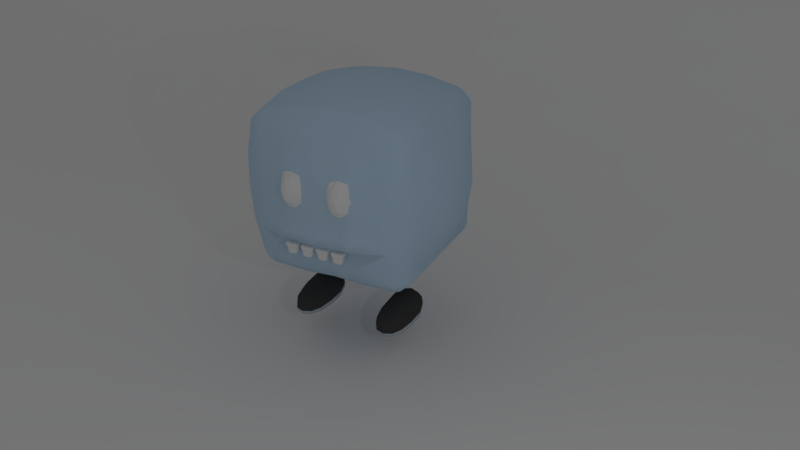 # Source: Cube_with_eyes.blend  (saved by Blender 2.78.0; exported with 4.5.12 LTS)
import bpy
from mathutils import Matrix  # noqa: F401  (used for matrix-valued properties, if any)

bpy.ops.wm.read_factory_settings(use_empty=True)
scene = bpy.context.scene
scene.name = 'Scene'

# ---- collections
col_collection_1 = bpy.data.collections.new('Collection 1'); scene.collection.children.link(col_collection_1)
col_collection_2 = bpy.data.collections.new('Collection 2'); scene.collection.children.link(col_collection_2)
col_collection_3 = bpy.data.collections.new('Collection 3'); scene.collection.children.link(col_collection_3)
col_collection_11 = bpy.data.collections.new('Collection 11'); scene.collection.children.link(col_collection_11)

# ---- materials (node trees are filled in below, after node groups)
mat_body = bpy.data.materials.new('Body')
mat_body.alpha_threshold = 0.0
mat_body.use_transparent_shadow = False
mat_body.diffuse_color = (0.4728, 0.6428, 0.8, 1.0)
mat_body.roughness = 0.5
mat_body.line_color = (0.0, 0.0, 0.0, 1.0)
mat_eyes = bpy.data.materials.new('Eyes')
mat_eyes.alpha_threshold = 0.0
mat_eyes.use_transparent_shadow = False
mat_eyes.roughness = 0.5
mat_shoe = bpy.data.materials.new('Shoe')
mat_shoe.alpha_threshold = 0.0
mat_shoe.use_transparent_shadow = False
mat_shoe.diffuse_color = (0.05497, 0.05497, 0.05497, 1.0)
mat_shoe.roughness = 0.5
mat_shoe_sole = bpy.data.materials.new('Shoe sole')
mat_shoe_sole.alpha_threshold = 0.0
mat_shoe_sole.use_transparent_shadow = False
mat_shoe_sole.diffuse_color = (0.4595, 0.5242, 0.5926, 1.0)
mat_shoe_sole.roughness = 0.5

# ---- material node trees

# ---- world
world_world = bpy.data.worlds.new('World'); scene.world = world_world
world_world.color = (0.2079, 0.2079, 0.2079)
world_world.use_sun_shadow = False
world_world.sun_shadow_jitter_overblur = 0.0
world_world.cycles.sampling_method = 'MANUAL'

# ---- cameras
cam_camera = bpy.data.cameras.new('Camera')
cam_camera.clip_end = 100.0
cam_camera.lens = 35.0
cam_camera.sensor_width = 32.0
cam_camera.sensor_height = 18.0
cam_camera.ortho_scale = 7.314
cam_camera.dof.focus_distance = 0.0
cam_camera.dof.aperture_fstop = 128.0

# ---- lights
light_lamp = bpy.data.lights.new('Lamp', 'POINT')
light_lamp.transmission_factor = 0.0
light_lamp.cutoff_distance = 30.0
light_lamp.energy = 100.0
light_lamp.shadow_buffer_clip_start = 1.001
light_lamp.shadow_soft_size = 0.1
light_lamp.shadow_maximum_resolution = 0.006
light_lamp.use_absolute_resolution = True

# ---- meshes
me_body = bpy.data.meshes.new('Body')
me_body.from_pydata([(0.2635, 1.239, 0.3632), (-0.04859, 1.221, 0.3655), (-0.05055, 1.196, 0.4696), (0.04859, 1.223, 0.07345), (0.04857, 1.222, 0.2682), (-0.3309, 1.222, 0.01741), (0.1479, 1.212, 0.3663), (-0.04858, 1.222, 0.2681), (-0.4351, 1.197, -0.03154), (0.3401, 1.216, -0.02728), (-0.5224, 1.166, 0.06198), (-0.7938, 1.066, -0.1013), (-0.3739, 1.249, 0.2089), (-0.6322, 1.12, 0.2596), (-0.5695, 1.147, -0.08482), (-0.4092, 1.229, 0.2792), (0.1457, 1.22, -0.02362), (-0.1379, 1.222, 0.2674), (0.438, 1.196, -0.03107), (-0.5454, 1.157, 0.08585), (-0.04857, 1.223, 0.07338), (0.443, 1.188, -0.1264), (0.1457, 1.221, 0.07165), (0.4043, 1.238, 0.2284), (-0.3709, 1.237, 0.09197), (0.3694, 1.208, -0.09964), (-0.1457, 1.219, -0.07042), (0.1943, 1.218, -0.07111), (0.2244, 1.229, 0.05283), (0.331, 1.222, 0.01769), (0.04858, 1.222, 0.1708), (0.2429, 1.218, -0.0254), (-0.07285, 1.221, -0.02238), (0.1457, 1.219, -0.07022), (0.09716, 1.22, -0.06933), (-0.34, 1.216, -0.02774), (1.107e-05, 1.224, -0.1608), (-0.1457, 1.22, -0.02382), (0.09716, 1.221, 0.1212), (0.3936, 1.209, -0.07679), (-0.6524, 1.124, 0.00676), (-0.345, 1.208, -0.123), (-0.1457, 1.221, 0.07145), (-0.09714, 1.222, 0.02374), (-0.2429, 1.218, -0.02574), (-0.04857, 1.222, 0.1707), (-0.2246, 1.229, 0.05255), (-7.187e-06, 1.222, 0.3177), (0.5068, 1.173, 0.03845), (-0.1964, 1.23, 0.08308), (0.2575, 1.226, 0.02705), (0.5312, 1.162, 0.06225), (-0.2262, 1.246, 0.2213), (-0.1403, 1.222, 0.1679), (0.4081, 1.234, 0.1714), (0.3987, 1.204, -0.1721), (-0.2965, 1.208, -0.1686), (-0.1943, 1.218, -0.07138), (0.1403, 1.222, 0.1681), (-0.4081, 1.234, 0.1711), (0.3712, 1.237, 0.09248), (-0.1479, 1.212, 0.3662), (-0.7822, 1.07, 0.05335), (0.4092, 1.229, 0.2793), (-0.4042, 1.239, 0.2282), (-0.2527, 1.136, 0.5786), (-0.2634, 1.239, 0.3631), (-0.09714, 1.221, 0.1211), (-0.2595, 1.259, 0.1457), (0.2575, 1.258, 0.1491), (0.3741, 1.249, 0.2091), (0.539, 1.146, 0.2604), (0.2414, 1.248, 0.2801), (0.3367, 1.263, 0.2512), (0.4632, 1.182, 0.2613), (0.4403, 1.196, 0.06425), (0.1962, 1.23, 0.08339), (0.5617, 1.138, 0.3626), (0.4632, 1.117, 0.5824), (0.4613, 1.172, 0.3667), (-0.2238, 1.237, 0.3244), (-0.3141, 1.227, 0.399), (0.3554, 1.168, 0.4731), (0.3829, 1.213, 0.3993), (0.7989, 1.05, 0.468), (0.3555, 1.134, 0.5814), (0.4614, 1.151, 0.4704), (0.2298, 1.225, 0.4033), (-0.07286, 1.222, 0.1946), (-0.1516, 1.187, 0.4696), (-0.421, 1.22, 0.09315), (-0.212, 1.25, 0.177), (0.3446, 1.23, 0.03354), (0.2507, 1.178, 0.4754), (0.2121, 1.249, 0.1774), (0.3963, 1.231, 0.3154), (0.3482, 1.266, 0.1556), (0.1713, 1.224, 0.3338), (0.4388, 1.208, 0.3137), (0.8473, 1.042, 0.001547), (0.3094, 1.202, 0.4544), (0.4903, 1.167, 0.2128), (1.025, 0.9407, 4.181e-05), (-0.1011, 1.213, 0.415), (0.5739, 1.117, 0.4696), (0.305, 1.118, 0.636), (0.4061, 1.15, 0.5268), (0.4096, 1.083, 0.7507), (0.2021, 1.161, 0.5241), (0.9753, 0.9743, 0.3087), (0.9115, 1.017, 0.3087), (0.8495, 1.037, 0.5144), (0.4824, 1.183, 0.01465), (0.2893, 1.222, 0.008904), (0.09714, 1.221, 0.316), (0.4561, 1.19, 0.1617), (0.4944, 1.159, 0.3119), (0.2915, 1.216, -0.0729), (0.4863, 1.175, 0.1137), (0.04857, 1.221, 0.3655), (0.2924, 1.265, 0.2289), (0.9101, 0.9949, 0.6172), (0.8828, 1.004, 0.6172), (0.6066, 1.125, 0.3111), (0.2057, 1.052, 0.8572), (0.9877, 0.9385, 0.6174), (0.8447, 1.025, 0.6173), (0.7867, 1.071, 0.3609), (0.9014, 1.022, -0.2057), (0.7418, 1.084, 0.4124), (0.8316, 1.058, 0.3095), (0.8927, 1.026, 0.2058), (0.9307, 1.005, 0.2058), (1.015, 0.935, -0.2057), (0.8876, 1.017, 0.5144), (0.1943, 1.206, 0.4218), (0.6311, 1.083, 0.5252), (1.02, 0.9399, 0.2059), (0.8735, 1.038, 0.3087), (0.3188, 1.258, 0.3119), (0.5204, 1.083, 0.638), (0.3068, 1.084, 0.748), (0.5186, 1.117, 0.526), (0.2507, 1.255, 0.09667), (0.6293, 1.117, 0.4132), (0.5861, 1.134, -0.1799), (0.09717, 1.222, 0.02388), (0.4874, 1.175, -0.08067), (0.1943, 1.216, -0.1643), (0.5222, 1.049, 0.7499), (0.5168, 1.151, 0.414), (0.4402, 1.218, 0.1995), (0.5839, 1.134, 0.2089), (0.1011, 1.171, 0.5242), (1.02, 0.9436, 0.4116), (0.4079, 1.116, 0.6388), (0.7436, 1.05, 0.5244), (-0.5588, 1.148, 0.1474), (0.2262, 1.246, 0.2216), (0.2237, 1.237, 0.3246), (0.5351, 1.154, 0.1613), (-0.7582, 1.086, 0.1052), (-0.6104, 1.135, 0.05824), (0.4212, 1.22, 0.09355), (0.05052, 1.196, 0.4696), (0.1379, 1.222, 0.2676), (0.3141, 1.227, 0.3991), (-0.4598, 1.174, 0.3671), (-0.4623, 1.184, 0.2605), (-0.2415, 1.248, 0.2799), (-0.2298, 1.225, 0.4032), (-0.2576, 1.226, 0.02683), (-0.3446, 1.23, 0.03327), (-0.4995, 1.176, 0.03811), (0.6329, 1.049, 0.6371), (-0.5303, 1.15, 0.2604), (-0.3555, 1.134, 0.5814), (-0.3554, 1.168, 0.4731), (0.2527, 1.136, 0.5786), (-0.5482, 1.143, 0.3626), (-0.2507, 1.178, 0.4754), (-0.8062, 1.055, 0.001537), (-0.6549, 1.12, -0.0409), (-0.6983, 1.104, 0.0545), (-0.6563, 1.116, 0.106), (-0.9342, 0.9499, 1.561e-06), (-0.4549, 1.192, 0.1607), (-0.3961, 1.231, 0.3152), (7.373e-06, 1.223, 0.123), (0.09715, 1.221, 0.2186), (-0.3483, 1.266, 0.1551), (-0.5264, 1.158, 0.1612), (-0.4379, 1.198, 0.06342), (-0.3094, 1.202, 0.4544), (-0.1713, 1.224, 0.3337), (-0.4579, 1.118, 0.5824), (-0.3829, 1.213, 0.3992), (0.1516, 1.187, 0.4696), (-0.4388, 1.208, 0.3134), (-0.07483, 1.217, 0.3903), (-0.1029, 1.029, 0.8976), (-0.2923, 1.265, 0.2287), (-0.5684, 1.147, 0.1097), (-0.5062, 1.154, 0.414), (-0.5902, 1.131, 0.3111), (-0.4061, 1.15, 0.5268), (-0.2914, 1.216, -0.0733), (-0.7814, 1.076, -0.2042), (-0.3366, 1.263, 0.2511), (-0.4765, 1.186, 0.01425), (-0.2893, 1.222, 0.008688), (-0.1749, 1.228, 0.1131), (0.87, 1.034, 0.1037), (0.1748, 1.228, 0.1134), (-0.4849, 1.17, 0.2126), (-0.4892, 1.162, 0.3119), (-0.4805, 1.178, 0.1134), (-0.2509, 1.255, 0.09601), (0.2057, 1.009, 0.9288), (-0.2057, 1.027, 0.9004), (0.2057, 1.027, 0.9004), (-0.2057, 1.009, 0.9288), (0.2057, 0.9374, 1.005), (-0.5098, 1.086, 0.638), (-0.8702, 1.02, -0.2057), (-0.2057, 0.9374, 1.006), (-0.61, 1.09, 0.5252), (-0.2057, 1.052, 0.8572), (-0.5581, 1.122, 0.4696), (-0.8473, 1.038, -0.2057), (-0.842, 1.04, 0.2058), (-0.8712, 1.021, 0.2058), (-0.9282, 0.9452, -0.2057), (-0.4561, 1.152, 0.4704), (-0.1943, 1.206, 0.4218), (-0.9345, 0.9498, 0.2059), (-0.4097, 1.083, 0.7507), (-0.305, 1.118, 0.636), (-0.6742, 1.109, 0.2081), (-0.7762, 1.079, 0.2073), (-0.8241, 1.048, 0.1037), (-0.3068, 1.084, 0.748), (-0.3032, 1.152, 0.524), (0.3032, 1.152, 0.524), (-0.1011, 1.171, 0.5242), (-0.6922, 1.101, 0.3103), (-0.3187, 1.258, 0.3117), (-0.4079, 1.117, 0.6388), (-0.3986, 1.204, -0.1727), (-0.3936, 1.209, -0.07734), (-0.6574, 1.116, -0.08857), (-0.5745, 1.139, -0.1801), (-0.09715, 1.221, 0.2185), (-0.09714, 1.22, -0.06946), (-0.4815, 1.178, -0.08108), (-0.1943, 1.216, -0.1646), (-0.2021, 1.161, 0.5241), (-0.09716, 1.221, 0.3158), (-0.508, 1.12, 0.526), (-0.5723, 1.139, 0.2089), (0.1941, 1.22, 0.02188), (0.7191, 1.092, 0.3103), (-1.112e-05, 1.18, 0.5242), (0.1606, 1.235, 0.2251), (9.297e-08, 1.223, 0.2204), (0.1011, 1.213, 0.415), (-0.1941, 1.22, 0.02162), (-0.5644, 1.155, 0.0105), (-0.1606, 1.235, 0.2248), (-0.5116, 1.053, 0.7499), (-0.7119, 1.06, 0.5244), (-0.6172, 1.024, 0.8433), (-0.6117, 1.056, 0.6372), (0.9319, 1.003, -0.2057), (0.8089, 1.067, 0.2073), (0.5761, 1.15, 0.01077), (0.2021, 1.119, 0.6332), (-7.776e-06, 1.138, 0.6334), (2.235e-07, 0.9373, 1.022), (-0.6082, 1.124, 0.4132), (-0.4402, 1.218, 0.1992), (-0.2021, 1.119, 0.6332), (-0.4126, 1.186, 0.4278), (-0.3904, 1.217, 0.01486), (-0.4087, 1.275, -0.3633), (-1.447e-05, 1.222, 0.4151), (1.465e-05, 1.224, 0.02566), (7.494e-06, 1.305, -0.3472), (0.4126, 1.185, 0.4277), (0.3905, 1.217, 0.0153), (0.4087, 1.275, -0.3627), (-0.4135, -1.239, -0.4132), (-0.4141, -1.262, 0.0007113), (-0.4122, -1.227, 0.4127), (-0.0001985, -1.271, -0.4148), (-0.0001447, -1.269, -0.0001599), (-6.253e-05, -1.28, 0.4158), (0.4133, -1.239, -0.4127), (0.4142, -1.262, 0.0007958), (0.4125, -1.227, 0.4128), (1.279, -0.413, -0.4122), (1.33, -0.4132, 0.0002432), (1.327, -0.4124, 0.4121), (1.33, -0.001489, -0.4078), (1.34, -0.002909, 0.001227), (1.33, -0.0008993, 0.4125), (1.271, 0.4097, -0.4108), (1.335, 0.403, 0.0005736), (1.276, 0.4108, 0.4124), (-1.152, 0.4099, -0.4108), (-1.229, 0.4031, 0.0006076), (-1.157, 0.4107, 0.4125), (-1.224, -0.001262, -0.4077), (-1.234, -0.002786, 0.001368), (-1.224, -0.0009244, 0.4126), (-1.159, -0.4126, -0.4118), (-1.224, -0.4131, 0.000467), (-1.156, -0.4126, 0.4123), (-0.8703, 1.026, 0.4115), (-0.872, 1.017, 5.698e-05), (-0.8684, 1.029, -0.4115), (-0.8225, 1.066, -0.4114), (-0.7403, 1.093, 0.003016), (-0.812, 1.064, 0.4116), (-0.9843, 0.8734, -0.4115), (-0.9963, 0.8829, -5.386e-05), (-0.997, 0.8826, 0.4118), (-1.033, 0.8276, 0.4119), (-1.05, 0.7918, 5.812e-05), (-1.014, 0.8227, -0.4115), (-0.9814, -0.9076, 0.4115), (-0.9817, -0.9065, -1.323e-07), (-0.9814, -0.9076, -0.4115), (-1.006, -0.8536, -0.4115), (-1.009, -0.8526, -2.539e-06), (-1.006, -0.8536, 0.4115), (-0.8685, -1.05, -0.4115), (-0.8708, -1.053, -1.294e-06), (-0.8684, -1.05, 0.4115), (-0.8229, -1.078, 0.4115), (-0.8254, -1.087, 5.339e-05), (-0.8231, -1.079, -0.4115), (0.9162, -1.05, 0.4115), (0.9186, -1.053, 4.688e-06), (0.9163, -1.05, -0.4115), (0.8565, -1.079, -0.4115), (0.8579, -1.087, 0.0001255), (0.8563, -1.078, 0.4115), (1.087, -0.9075, -0.4115), (1.099, -0.9065, 1.684e-07), (1.098, -0.9077, 0.4115), (1.145, -0.8537, 0.4115), (1.147, -0.8527, -1.1e-05), (1.127, -0.8536, -0.4115), (1.11, 0.8786, 0.4118), (1.12, 0.8802, 6.271e-06), (1.099, 0.8688, -0.4115), (1.137, 0.8221, -0.4115), (1.196, 0.7917, 2.299e-05), (1.155, 0.8275, 0.4119), (0.9327, 1.011, -0.4115), (0.9311, 1.001, 7.734e-05), (0.9304, 1.009, 0.4115), (0.8543, 1.05, 0.4116), (0.7636, 1.083, 0.003018), (0.8718, 1.05, -0.4114), (-0.3563, -0.4545, -1.318), (3.634e-06, -0.5791, -1.179), (0.4734, -0.4838, -1.314), (-0.3563, -0.04217, -1.317), (0.05524, -0.24, -1.325), (0.4733, -0.07421, -1.315), (-0.3563, 0.3865, -1.256), (0.05522, 0.1886, -1.321), (0.4734, 0.4084, -1.253), (0.3876, -0.4102, 1.22), (-0.0001844, -0.411, 1.251), (-0.3879, -0.4102, 1.22), (0.38, 0.0003564, 1.247), (-0.0004138, 0.0001665, 1.252), (-0.3801, 0.0003908, 1.247), (0.4048, 0.4116, 1.217), (-0.0001553, 0.4118, 1.247), (-0.4052, 0.4117, 1.217), (-0.4115, -1.041, 0.9191), (-5.066e-07, -1.037, 0.9374), (0.4115, -1.041, 0.9191), (0.4115, -1.071, 0.863), (-4.47e-07, -1.068, 0.8761), (-0.4115, -1.071, 0.863), (0.4115, -0.8942, 1.074), (-4.47e-07, -0.8891, 1.106), (-0.4115, -0.8942, 1.074), (-0.4115, -0.8348, 1.108), (-4.021e-07, -0.8356, 1.142), (0.4115, -0.8348, 1.108), (-0.4115, 0.8686, 1.075), (2.384e-07, 0.8684, 1.107), (0.4115, 0.8686, 1.072), (0.4115, 0.8229, 1.106), (2.384e-07, 0.8229, 1.142), (-0.4115, 0.8229, 1.106), (0.4115, 1.011, 0.9195), (2.086e-07, 1.006, 0.9381), (-0.4115, 1.011, 0.9195), (-0.4114, 1.049, 0.8627), (-1.085e-06, 1.054, 0.8516), (0.4114, 1.049, 0.8627), (-0.4115, -0.9076, -0.9876), (-8.941e-08, -0.9069, -0.9812), (0.4115, -0.9075, -0.992), (0.4115, -0.8535, -1.022), (-2.98e-08, -0.853, -1.0), (-0.4115, -0.8536, -1.016), (0.4115, -1.05, -0.8684), (-1.116e-07, -1.05, -0.8685), (-0.4115, -1.05, -0.8684), (-0.4115, -1.078, -0.8229), (-7.961e-06, -1.079, -0.8232), (0.4115, -1.078, -0.8229), (-0.4114, 0.9994, -0.8691), (2.421e-05, 0.9886, -0.8509), (0.4115, 0.9988, -0.8685), (0.4113, 1.087, -0.7026), (-2.53e-05, 1.107, -0.6587), (-0.4113, 1.086, -0.7049), (7.174e-06, 0.8763, -0.9698), (-0.4115, 0.8462, -1.009), (8.376e-07, 0.8017, -1.005), (0.4115, 0.8462, -1.013), (-0.9821, 0.4115, 0.9192), (-0.9808, -1.743e-07, 0.9313), (-0.9812, -0.4115, 0.9155), (-1.005, -0.4115, 0.8592), (-1.005, -5.997e-07, 0.8699), (-1.008, 0.4114, 0.8626), (-0.8707, -0.4114, 1.061), (-0.8661, -1.42e-05, 1.083), (-0.8684, 0.4115, 1.074), (-0.8197, 0.4115, 1.109), (-0.7124, 1.995e-05, 1.171), (-0.7559, -0.4113, 1.123), (1.094, -0.4115, 0.9153), (1.087, -9.143e-07, 0.9313), (1.084, 0.4115, 0.9191), (1.125, 0.4114, 0.8625), (1.137, -2.009e-06, 0.8699), (1.142, -0.4115, 0.8591), (0.9103, 0.4115, 1.074), (0.9059, -3.275e-05, 1.082), (0.9178, -0.4115, 1.061), (0.7706, -0.4113, 1.123), (0.7174, 6.909e-05, 1.171), (0.8464, 0.4115, 1.109), (-0.8684, 0.4115, -0.9898), (-0.8684, 2.384e-07, -0.9898), (-0.8684, -0.4115, -0.9898), (-0.8229, -0.4115, -1.018), (-0.8229, 2.384e-07, -1.018), (-0.8229, 0.4115, -1.018), (-0.9851, -0.4115, -0.869), (-0.9841, 5.711e-07, -0.8693), (-0.9845, 0.4115, -0.8685), (-1.013, 0.4115, -0.8225), (-1.025, 1.786e-06, -0.8076), (-1.014, -0.4115, -0.8236), (0.9331, -0.4115, -0.9998), (0.932, -5.96e-08, -1.0), (0.9332, 0.4115, -0.9998), (0.8728, 0.4115, -1.034), (0.8717, 0.0, -1.034), (0.8727, -0.4115, -1.034), (1.099, 0.4115, -0.8685), (1.113, -8.361e-09, -0.8693), (1.1, -0.4115, -0.869), (1.137, -0.4115, -0.8235), (1.169, -3.231e-05, -0.8076), (1.135, 0.4115, -0.8225), (-0.8229, 1.0, 0.824), (-0.8229, 0.9812, 0.8726), (-0.8713, 0.9565, 0.8722), (-0.8684, 0.9812, 0.8234), (-0.8713, 0.8713, 0.9589), (-0.8229, 0.8684, 0.9883), (-0.8229, 0.8229, 1.013), (-0.8684, 0.8229, 0.9883), (-0.9565, 0.8713, 0.8719), (-0.9812, 0.8229, 0.8721), (-1.0, 0.8229, 0.8237), (-0.9812, 0.8684, 0.8233), (-0.8229, -0.8298, 1.019), (-0.8229, -0.8809, 0.9927), (-0.8713, -0.8826, 0.9619), (-0.8684, -0.8288, 0.9927), (-0.8713, -0.9852, 0.8721), (-0.8229, -1.019, 0.8725), (-0.8229, -1.047, 0.8239), (-0.8684, -1.019, 0.8234), (-0.9565, -0.8861, 0.8715), (-0.9812, -0.8819, 0.823), (-1.0, -0.8309, 0.8232), (-0.9812, -0.8315, 0.8709), (0.8328, -0.8299, 1.019), (0.8873, -0.8308, 0.9927), (0.8873, -0.8857, 0.9619), (0.8307, -0.8809, 0.9927), (1.002, -0.8861, 0.8714), (1.043, -0.8315, 0.8708), (1.08, -0.8309, 0.8232), (1.042, -0.8819, 0.8229), (0.8862, -0.9852, 0.8721), (0.8846, -1.019, 0.8234), (0.8307, -1.047, 0.8239), (0.8291, -1.019, 0.8725), (1.079, 0.8229, 0.8237), (1.044, 0.8229, 0.8721), (1.004, 0.8713, 0.8719), (1.045, 0.8684, 0.8232), (0.8895, 0.8713, 0.9589), (0.8888, 0.8229, 0.9883), (0.834, 0.8229, 1.013), (0.8322, 0.8684, 0.9883), (0.895, 0.9565, 0.8713), (0.836, 0.9812, 0.8684), (0.8352, 1.0, 0.8229), (0.8898, 0.9812, 0.8229), (-1.0, 0.8229, -0.8229), (-0.9812, 0.8229, -0.8684), (-0.9565, 0.8713, -0.8713), (-0.9812, 0.8684, -0.8229), (-0.8713, 0.8713, -0.9565), (-0.8684, 0.8229, -0.9812), (-0.8229, 0.8229, -1.0), (-0.8229, 0.8684, -0.9812), (-0.8713, 0.9565, -0.8713), (-0.8229, 0.9812, -0.8684), (-0.8229, 1.0, -0.8229), (-0.8684, 0.9812, -0.8229), (-0.8229, -0.831, -1.0), (-0.8684, -0.8315, -0.9812), (-0.8713, -0.8862, -0.9565), (-0.8229, -0.882, -0.9812), (-0.9565, -0.8862, -0.8713), (-0.9812, -0.8315, -0.8684), (-1.0, -0.831, -0.8229), (-0.9812, -0.882, -0.8229), (-0.8713, -0.9854, -0.8713), (-0.8684, -1.019, -0.8229), (-0.8229, -1.047, -0.8229), (-0.8229, -1.019, -0.8684), (0.8346, -0.831, -1.004), (0.8352, -0.8819, -0.9813), (0.8939, -0.883, -0.9565), (0.889, -0.8296, -0.9813), (0.8863, -0.9853, -0.8713), (0.8294, -1.019, -0.8684), (0.8307, -1.047, -0.8229), (0.8847, -1.019, -0.8229), (1.002, -0.8861, -0.8713), (1.042, -0.8819, -0.8229), (1.078, -0.831, -0.8229), (1.044, -0.8315, -0.8684), (0.8229, 1.0, -0.8229), (0.8229, 0.9812, -0.8684), (0.8713, 0.9565, -0.8713), (0.8684, 0.9812, -0.8229), (0.8713, 0.8713, -0.9565), (0.8229, 0.8684, -0.9812), (0.8229, 0.8229, -1.0), (0.8684, 0.8229, -0.9812), (0.9592, 0.8713, -0.8713), (0.9898, 0.8229, -0.8684), (1.017, 0.8229, -0.8229), (0.9898, 0.8684, -0.8229), (0.4974, 1.191, -0.2713), (0.4037, 1.246, -0.2674), (0.7289, 1.089, -0.2956), (-0.3015, 1.223, -0.264), (0.09716, 1.245, -0.2557), (-0.3526, 1.239, -0.266), (9.284e-06, 1.271, -0.254), (-0.09714, 1.245, -0.2559), (-0.4037, 1.246, -0.268), (0.3015, 1.223, -0.2635), (-0.6985, 1.1, -0.2958), (-0.4916, 1.196, -0.2717), (-3.856e-06, 1.218, -0.4184), (-0.2872, 1.181, -0.4146), (0.2761, 1.172, -0.4222), (0.4095, 1.133, -0.4287), (0.7856, 1.055, -0.434), (-0.7758, 1.068, -0.4129), (-0.4094, 1.126, -0.4176)], [], [(0, 139, 159), (0, 87, 166), (139, 0, 166), (66, 170, 80), (66, 246, 81), (170, 66, 81), (166, 100, 83), (87, 0, 159), (100, 166, 87), (81, 246, 196), (81, 193, 170), (246, 66, 80), (178, 243, 108), (178, 276, 105), (243, 178, 105), (65, 281, 256), (65, 242, 237), (281, 65, 237), (159, 139, 72), (159, 97, 87), (80, 194, 169), (194, 80, 170), (197, 153, 108), (197, 135, 265), (153, 197, 265), (89, 234, 256), (89, 244, 103), (234, 89, 103), (158, 263, 72), (158, 120, 94), (263, 158, 94), (52, 201, 169), (52, 268, 91), (201, 52, 91), (69, 120, 96), (69, 143, 94), (120, 69, 94), (6, 135, 97), (6, 114, 265), (135, 6, 265), (119, 114, 47), (119, 285, 265), (114, 119, 265), (1, 285, 47), (1, 257, 199), (285, 1, 199), (2, 244, 262), (2, 285, 103), (244, 2, 103), (164, 285, 262), (164, 153, 265), (285, 164, 265), (257, 1, 47), (199, 61, 103), (285, 199, 103), (244, 89, 256), (61, 199, 257), (234, 103, 61), (153, 164, 262), (114, 6, 97), (285, 119, 47), (262, 277, 153), (285, 2, 262), (61, 257, 194), (234, 61, 194), (68, 217, 190), (68, 201, 91), (217, 68, 91), (165, 114, 97), (165, 263, 189), (114, 165, 189), (17, 268, 194), (17, 257, 252), (268, 17, 252), (16, 146, 260), (16, 27, 33), (146, 16, 33), (27, 16, 260), (33, 148, 34), (146, 33, 34), (37, 57, 266), (37, 43, 26), (57, 37, 26), (20, 286, 43), (20, 67, 188), (286, 20, 188), (3, 38, 146), (3, 286, 188), (38, 3, 188), (32, 26, 43), (32, 286, 253), (26, 32, 253), (34, 286, 146), (34, 148, 36), (286, 34, 36), (253, 255, 26), (253, 286, 36), (255, 253, 36), (36, 580, 581, 255), (148, 33, 27), (287, 580, 578), (26, 255, 57), (43, 37, 266), (29, 50, 92), (29, 289, 113), (50, 29, 113), (58, 263, 213), (58, 38, 189), (263, 58, 189), (5, 283, 172), (5, 171, 210), (283, 5, 210), (7, 257, 47), (7, 264, 252), (257, 7, 252), (4, 264, 47), (4, 114, 189), (264, 4, 189), (30, 38, 188), (30, 264, 189), (38, 30, 189), (45, 264, 188), (45, 67, 88), (264, 45, 88), (67, 45, 188), (88, 53, 252), (264, 88, 252), (114, 4, 47), (38, 58, 213), (264, 30, 188), (257, 17, 194), (53, 88, 67), (268, 252, 53), (67, 20, 43), (286, 3, 146), (264, 7, 47), (53, 67, 211), (268, 53, 211), (54, 151, 163), (54, 96, 70), (151, 54, 70), (60, 143, 96), (60, 163, 92), (143, 60, 92), (59, 190, 90), (59, 280, 12), (190, 59, 12), (24, 90, 190), (24, 217, 172), (90, 24, 172), (21, 147, 145), (21, 55, 39), (147, 21, 39), (18, 289, 112), (18, 147, 39), (289, 18, 39), (25, 55, 117), (25, 9, 39), (55, 25, 39), (147, 18, 112), (9, 25, 117), (289, 39, 9), (35, 283, 210), (35, 206, 249), (283, 35, 249), (8, 254, 209), (8, 283, 249), (254, 8, 249), (41, 206, 56), (41, 248, 249), (206, 41, 249), (249, 248, 254), (206, 35, 210), (248, 41, 56), (56, 255, 577, 579), (255, 56, 206), (23, 151, 70), (23, 73, 63), (151, 23, 63), (55, 21, 145), (9, 117, 113), (289, 9, 113), (64, 208, 12), (64, 280, 15), (208, 64, 15), (63, 98, 151), (63, 73, 95), (98, 63, 95), (70, 120, 73), (96, 54, 163), (120, 70, 96), (51, 118, 160), (51, 275, 48), (118, 51, 48), (48, 75, 118), (48, 275, 112), (75, 48, 112), (157, 259, 191), (157, 19, 202), (259, 157, 202), (280, 64, 12), (15, 198, 187), (208, 15, 187), (10, 267, 19), (10, 216, 173), (267, 10, 173), (183, 322, 161), (183, 184, 40), (322, 183, 40), (12, 201, 190), (280, 59, 90), (162, 184, 202), (162, 267, 40), (184, 162, 40), (62, 322, 181), (62, 240, 161), (322, 62, 161), (216, 10, 19), (173, 192, 209), (267, 173, 209), (13, 245, 204), (13, 259, 238), (245, 13, 238), (184, 183, 161), (40, 267, 182), (322, 40, 182), (267, 162, 202), (182, 14, 250), (322, 182, 250), (240, 62, 181), (161, 239, 184), (11, 229, 181), (11, 322, 207), (229, 11, 207), (14, 182, 267), (250, 251, 207), (322, 250, 207), (251, 250, 14), (207, 321, 229), (322, 11, 181), (14, 267, 254), (251, 14, 254), (19, 157, 191), (259, 202, 184), (238, 239, 245), (238, 259, 184), (239, 238, 184), (239, 161, 240), (267, 202, 19), (19, 191, 216), (31, 260, 113), (31, 117, 27), (260, 31, 27), (28, 260, 76), (28, 143, 50), (260, 28, 50), (22, 38, 213), (22, 260, 146), (38, 22, 146), (117, 31, 113), (113, 260, 50), (148, 27, 117), (260, 22, 213), (112, 289, 75), (112, 275, 147), (148, 117, 55), (275, 51, 160), (55, 575, 583, 148), (145, 147, 275), (290, 575, 574), (143, 28, 76), (76, 94, 143), (76, 260, 213), (94, 76, 213), (213, 263, 94), (44, 206, 210), (44, 266, 57), (206, 44, 57), (46, 217, 49), (46, 266, 171), (217, 46, 171), (42, 266, 211), (42, 67, 43), (266, 42, 43), (57, 255, 206), (192, 173, 216), (267, 209, 254), (67, 42, 211), (171, 5, 172), (266, 210, 171), (248, 56, 579, 582), (283, 8, 209), (251, 254, 248), (248, 582, 585, 251), (283, 209, 192), (171, 172, 217), (266, 46, 49), (49, 91, 211), (266, 49, 211), (91, 49, 217), (266, 44, 210), (268, 211, 91), (95, 139, 83), (73, 23, 70), (139, 95, 73), (160, 152, 275), (160, 118, 101), (152, 160, 101), (187, 198, 196), (187, 246, 208), (198, 15, 280), (191, 259, 214), (216, 191, 214), (201, 68, 190), (268, 52, 169), (92, 50, 143), (163, 60, 96), (289, 92, 163), (120, 158, 72), (143, 69, 96), (115, 151, 101), (115, 118, 163), (151, 115, 163), (75, 289, 163), (118, 75, 163), (118, 115, 101), (186, 216, 214), (186, 280, 90), (216, 186, 90), (192, 216, 90), (283, 192, 90), (172, 283, 90), (217, 24, 190), (201, 12, 208), (280, 186, 214), (98, 95, 83), (87, 135, 100), (97, 159, 72), (135, 87, 97), (79, 288, 150), (79, 116, 98), (288, 79, 98), (71, 116, 123), (71, 152, 101), (116, 71, 101), (74, 116, 101), (74, 151, 98), (116, 74, 98), (72, 139, 120), (72, 263, 97), (83, 288, 98), (82, 243, 106), (82, 288, 100), (243, 82, 100), (93, 135, 108), (93, 243, 100), (135, 93, 100), (104, 144, 150), (104, 142, 136), (144, 104, 136), (78, 155, 140), (78, 142, 106), (155, 78, 106), (84, 363, 129), (84, 156, 111), (363, 84, 111), (85, 155, 106), (85, 243, 105), (155, 85, 105), (86, 142, 150), (86, 288, 106), (142, 86, 106), (77, 116, 150), (77, 144, 123), (116, 77, 123), (127, 261, 129), (127, 363, 130), (261, 127, 130), (99, 361, 128), (99, 364, 212), (361, 99, 212), (139, 73, 120), (116, 79, 150), (151, 74, 101), (139, 166, 83), (152, 71, 123), (243, 93, 108), (105, 276, 141), (243, 85, 106), (276, 178, 108), (156, 84, 129), (111, 126, 134), (363, 111, 134), (130, 274, 261), (130, 363, 138), (274, 130, 138), (138, 131, 274), (138, 363, 110), (131, 138, 110), (129, 144, 156), (363, 127, 129), (110, 362, 132), (131, 110, 132), (123, 144, 261), (144, 77, 150), (154, 362, 125), (154, 354, 109), (362, 154, 109), (134, 362, 363), (134, 126, 122), (362, 134, 122), (102, 361, 137), (102, 355, 133), (361, 102, 133), (142, 78, 140), (107, 155, 141), (107, 407, 149), (155, 107, 149), (142, 104, 150), (136, 174, 156), (144, 136, 156), (354, 154, 125), (109, 137, 132), (362, 109, 132), (140, 174, 142), (140, 155, 149), (174, 140, 149), (364, 99, 128), (212, 274, 131), (361, 212, 131), (135, 197, 108), (288, 83, 100), (155, 105, 141), (276, 108, 153), (277, 262, 244), (149, 407, 524), (407, 107, 141), (144, 129, 261), (156, 174, 126), (141, 276, 124), (407, 141, 124), (152, 261, 274), (263, 165, 97), (152, 123, 261), (275, 364, 145), (276, 153, 277), (137, 109, 354), (132, 361, 131), (362, 110, 363), (273, 361, 133), (273, 360, 128), (361, 273, 128), (124, 406, 220), (407, 124, 220), (121, 525, 125), (121, 362, 122), (525, 121, 122), (122, 524, 525), (126, 111, 156), (524, 122, 126), (125, 517, 354), (517, 125, 525), (362, 121, 125), (174, 136, 142), (524, 126, 174), (128, 365, 364), (360, 273, 133), (365, 128, 360), (274, 212, 364), (133, 356, 360), (355, 102, 137), (356, 133, 355), (137, 354, 355), (361, 132, 137), (274, 364, 152), (174, 149, 524), (289, 29, 92), (364, 275, 152), (145, 364, 365, 576), (290, 574, 576, 365), (286, 32, 43), (287, 578, 583, 290), (288, 82, 106), (175, 259, 204), (175, 215, 214), (259, 175, 214), (167, 215, 203), (167, 282, 198), (215, 167, 198), (168, 215, 198), (168, 280, 214), (215, 168, 214), (193, 81, 196), (170, 234, 194), (246, 80, 169), (208, 246, 201), (246, 187, 196), (268, 169, 194), (196, 282, 193), (282, 196, 198), (195, 247, 205), (195, 258, 223), (247, 195, 223), (228, 279, 226), (228, 258, 203), (279, 228, 203), (181, 319, 240), (177, 282, 205), (177, 242, 193), (282, 177, 193), (180, 242, 256), (180, 234, 193), (242, 180, 193), (176, 242, 205), (176, 247, 237), (242, 176, 237), (179, 279, 203), (179, 215, 204), (279, 179, 204), (233, 258, 205), (233, 282, 203), (258, 233, 203), (185, 325, 235), (185, 319, 232), (325, 185, 232), (215, 175, 204), (280, 168, 198), (246, 169, 201), (282, 167, 203), (242, 177, 205), (237, 247, 241), (242, 65, 256), (247, 176, 205), (215, 179, 203), (258, 228, 226), (258, 195, 205), (223, 272, 269), (247, 223, 269), (278, 403, 225), (278, 397, 222), (403, 278, 222), (200, 403, 406), (200, 227, 219), (403, 200, 219), (256, 281, 244), (226, 272, 258), (226, 279, 270), (272, 226, 270), (236, 405, 241), (236, 247, 269), (405, 236, 269), (240, 319, 230), (239, 240, 230), (279, 204, 245), (234, 170, 193), (234, 180, 256), (247, 236, 241), (269, 272, 271), (405, 269, 271), (270, 323, 478), (323, 270, 279), (244, 281, 277), (241, 405, 227), (281, 241, 227), (245, 323, 279), (323, 245, 239), (259, 13, 204), (282, 233, 205), (281, 237, 241), (231, 319, 235), (231, 318, 230), (319, 231, 230), (224, 320, 232), (224, 319, 229), (320, 224, 229), (221, 404, 225), (221, 403, 219), (404, 221, 219), (218, 403, 222), (218, 402, 220), (403, 218, 220), (219, 405, 404), (227, 200, 406), (405, 219, 227), (402, 218, 222), (407, 220, 402), (406, 124, 276), (403, 220, 406), (222, 398, 402), (397, 278, 225), (398, 222, 397), (225, 396, 397), (396, 225, 404), (403, 221, 225), (227, 406, 281), (321, 207, 251, 584), (229, 321, 320), (319, 224, 232), (318, 231, 235), (230, 323, 239), (319, 181, 229), (324, 232, 320), (232, 324, 325), (319, 185, 235), (326, 235, 325), (235, 326, 318), (271, 478, 404), (272, 223, 258), (478, 271, 272), (272, 270, 478), (277, 406, 276), (251, 585, 584), (255, 581, 577), (323, 230, 318), (288, 86, 150), (405, 271, 404), (406, 277, 281), (427, 420, 426), (427, 533, 420), (429, 422, 567), (429, 426, 422), (529, 324, 320), (349, 350, 342), (349, 343, 344), (348, 344, 557), (338, 330, 331), (336, 337, 331), (547, 336, 332), (301, 302, 351), (301, 352, 353), (300, 353, 560), (292, 293, 339), (292, 340, 341), (291, 341, 548), (311, 327, 328), (309, 310, 328), (463, 309, 329), (562, 365, 360), (357, 356, 355), (359, 358, 355), (514, 359, 354), (351, 350, 349), (353, 352, 349), (560, 353, 348), (345, 344, 343), (347, 346, 343), (512, 347, 342), (339, 338, 337), (341, 340, 337), (341, 336, 547), (333, 332, 331), (335, 334, 331), (500, 335, 330), (327, 326, 325), (329, 328, 325), (526, 329, 324), (478, 323, 318), (360, 356, 573), (335, 317, 316), (333, 334, 316), (544, 333, 315), (317, 314, 313), (316, 313, 312), (315, 312, 464), (314, 311, 310), (312, 313, 310), (464, 312, 309), (358, 359, 308), (358, 307, 306), (357, 306, 477), (307, 308, 305), (307, 304, 303), (306, 303, 476), (304, 305, 302), (303, 304, 301), (476, 303, 300), (347, 299, 298), (346, 298, 297), (556, 345, 297), (299, 296, 295), (297, 298, 295), (297, 294, 418), (295, 296, 293), (295, 292, 291), (418, 294, 291), (392, 384, 385), (390, 391, 385), (390, 386, 513), (367, 412, 413), (411, 412, 367), (550, 411, 368), (402, 398, 521), (424, 425, 592, 587), (290, 589, 588), (365, 562, 423, 590), (388, 389, 293), (299, 387, 388), (512, 387, 299), (416, 408, 409), (414, 415, 409), (414, 410, 551), (377, 393, 394), (375, 376, 394), (451, 375, 395), (426, 421, 422), (429, 428, 426), (423, 422, 421), (425, 424, 421), (536, 425, 420), (417, 416, 415), (419, 418, 415), (419, 414, 555), (411, 410, 409), (413, 412, 409), (413, 408, 541), (524, 407, 402), (399, 398, 397), (400, 397, 396), (484, 401, 396), (394, 393, 392), (394, 391, 390), (502, 395, 390), (387, 386, 385), (389, 388, 385), (496, 389, 384), (400, 401, 383), (400, 382, 381), (399, 381, 453), (382, 383, 380), (382, 379, 378), (381, 378, 452), (380, 377, 376), (378, 379, 376), (452, 378, 375), (428, 373, 372), (374, 373, 428), (469, 374, 429), (373, 370, 369), (371, 370, 373), (470, 371, 374), (370, 367, 366), (368, 367, 370), (471, 368, 371), (369, 366, 457), (372, 369, 458), (427, 372, 459), (473, 474, 466), (473, 467, 468), (571, 472, 468), (437, 438, 430), (437, 431, 432), (436, 432, 501), (305, 446, 447), (308, 445, 446), (514, 445, 308), (434, 435, 311), (433, 434, 314), (500, 433, 317), (461, 462, 454), (461, 455, 456), (543, 460, 456), (440, 441, 377), (383, 439, 440), (401, 484, 439), (449, 450, 442), (449, 443, 444), (448, 444, 515), (475, 474, 473), (477, 476, 473), (572, 477, 472), (470, 469, 468), (471, 470, 467), (471, 466, 553), (463, 462, 461), (465, 464, 461), (465, 460, 543), (457, 456, 455), (458, 455, 454), (459, 454, 531), (451, 450, 449), (453, 452, 449), (520, 453, 448), (446, 445, 444), (446, 443, 442), (447, 442, 507), (439, 438, 437), (441, 440, 437), (490, 441, 436), (434, 433, 432), (434, 431, 430), (488, 435, 430), (433, 500, 501), (484, 485, 438), (387, 512, 513), (490, 491, 392), (520, 521, 398), (478, 479, 404), (514, 515, 444), (502, 503, 450), (536, 537, 320), (488, 489, 326), (544, 545, 332), (496, 497, 338), (457, 538, 539), (526, 527, 462), (556, 557, 344), (508, 509, 350), (550, 551, 410), (548, 549, 416), (572, 573, 356), (562, 563, 422), (427, 532, 533), (568, 569, 468), (475, 560, 561), (479, 480, 482), (487, 485, 482), (489, 486, 480), (491, 492, 494), (497, 494, 498), (493, 501, 498), (503, 504, 506), (511, 509, 506), (513, 510, 504), (519, 515, 516), (523, 521, 518), (517, 525, 522), (531, 527, 528), (533, 530, 534), (537, 534, 528), (543, 539, 540), (547, 545, 542), (549, 546, 540), (551, 552, 554), (557, 554, 558), (561, 558, 552), (567, 563, 564), (569, 566, 570), (573, 570, 564), (481, 480, 479), (485, 484, 483), (489, 488, 487), (493, 492, 491), (497, 496, 495), (501, 500, 499), (505, 504, 503), (509, 508, 507), (513, 512, 511), (517, 516, 515), (521, 520, 519), (525, 524, 523), (529, 528, 527), (533, 532, 531), (537, 536, 535), (541, 540, 539), (545, 544, 543), (549, 548, 547), (553, 552, 551), (557, 556, 555), (561, 560, 559), (565, 564, 563), (569, 568, 567), (573, 572, 571), (533, 535, 420), (450, 503, 507), (441, 490, 393), (527, 531, 454), (311, 435, 488), (416, 549, 541), (293, 389, 496), (425, 536, 321, 591), (302, 447, 508), (438, 485, 487), (479, 483, 396), (497, 499, 330), (509, 511, 342), (561, 553, 466), (366, 413, 538), (392, 491, 495), (489, 481, 318), (529, 320, 537), (349, 342, 343), (349, 344, 348), (348, 557, 559), (338, 331, 337), (336, 331, 332), (547, 332, 545), (301, 351, 352), (301, 353, 300), (300, 560, 475), (292, 339, 340), (292, 341, 291), (291, 548, 417), (311, 328, 310), (309, 328, 329), (463, 329, 526), (562, 360, 565), (357, 355, 358), (359, 355, 354), (514, 354, 517), (351, 349, 352), (353, 349, 348), (560, 348, 559), (345, 343, 346), (347, 343, 342), (512, 342, 511), (339, 337, 340), (341, 337, 336), (341, 547, 548), (333, 331, 334), (335, 331, 330), (500, 330, 499), (327, 325, 328), (329, 325, 324), (526, 324, 529), (478, 318, 481), (360, 573, 565), (335, 316, 334), (333, 316, 315), (544, 315, 465), (317, 313, 316), (316, 312, 315), (315, 464, 465), (314, 310, 313), (312, 310, 309), (464, 309, 463), (358, 308, 307), (358, 306, 357), (357, 477, 572), (307, 305, 304), (307, 303, 306), (306, 476, 477), (304, 302, 301), (303, 301, 300), (476, 300, 475), (347, 298, 346), (346, 297, 345), (556, 297, 419), (299, 295, 298), (297, 295, 294), (297, 418, 419), (295, 293, 292), (295, 291, 294), (418, 291, 417), (392, 385, 391), (390, 385, 386), (390, 513, 505), (367, 413, 366), (411, 367, 368), (550, 368, 471), (402, 521, 523), (424, 587, 586), (290, 588, 586, 287), (365, 590, 589, 290), (388, 293, 296), (299, 388, 296), (512, 299, 347), (416, 409, 415), (414, 409, 410), (414, 551, 555), (377, 394, 376), (375, 394, 395), (451, 395, 502), (426, 420, 421), (567, 422, 563), (427, 426, 428), (429, 567, 568), (423, 421, 424), (425, 421, 420), (536, 420, 535), (417, 415, 418), (419, 415, 414), (419, 555, 556), (411, 409, 412), (413, 409, 408), (413, 541, 538), (524, 402, 523), (399, 397, 400), (400, 396, 401), (484, 396, 483), (394, 392, 391), (394, 390, 395), (502, 390, 505), (387, 385, 388), (389, 385, 384), (496, 384, 495), (400, 383, 382), (400, 381, 399), (399, 453, 520), (382, 380, 379), (382, 378, 381), (381, 452, 453), (380, 376, 379), (378, 376, 375), (452, 375, 451), (428, 372, 427), (374, 428, 429), (469, 429, 568), (373, 369, 372), (371, 373, 374), (470, 374, 469), (370, 366, 369), (368, 370, 371), (471, 371, 470), (369, 457, 458), (372, 458, 459), (427, 459, 532), (473, 466, 467), (473, 468, 472), (571, 468, 569), (437, 430, 431), (437, 432, 436), (436, 501, 493), (305, 447, 302), (308, 446, 305), (514, 308, 359), (434, 311, 314), (433, 314, 317), (500, 317, 335), (461, 454, 455), (461, 456, 460), (543, 456, 539), (440, 377, 380), (383, 440, 380), (401, 439, 383), (449, 442, 443), (449, 444, 448), (448, 515, 519), (475, 473, 476), (477, 473, 472), (572, 472, 571), (470, 468, 467), (471, 467, 466), (471, 553, 550), (463, 461, 464), (465, 461, 460), (465, 543, 544), (457, 455, 458), (458, 454, 459), (459, 531, 532), (451, 449, 452), (453, 449, 448), (520, 448, 519), (446, 444, 443), (446, 442, 447), (447, 507, 508), (439, 437, 440), (441, 437, 436), (490, 436, 493), (434, 432, 431), (434, 430, 435), (488, 430, 487), (433, 501, 432), (484, 438, 439), (387, 513, 386), (490, 392, 393), (520, 398, 399), (514, 444, 445), (502, 450, 451), (536, 320, 321), (488, 326, 327), (544, 332, 333), (496, 338, 339), (457, 539, 456), (526, 462, 463), (556, 344, 345), (508, 350, 351), (550, 410, 411), (548, 416, 417), (572, 356, 357), (562, 422, 423), (568, 468, 469), (475, 561, 474), (479, 482, 483), (487, 482, 486), (489, 480, 481), (491, 494, 495), (497, 498, 499), (493, 498, 492), (503, 506, 507), (511, 506, 510), (513, 504, 505), (519, 516, 518), (523, 518, 522), (517, 522, 516), (531, 528, 530), (533, 534, 535), (537, 528, 529), (543, 540, 542), (547, 542, 546), (549, 540, 541), (551, 554, 555), (557, 558, 559), (561, 552, 553), (567, 564, 566), (569, 570, 571), (573, 564, 565), (481, 479, 478), (485, 483, 482), (489, 487, 486), (493, 491, 490), (497, 495, 494), (501, 499, 498), (505, 503, 502), (509, 507, 506), (513, 511, 510), (517, 515, 514), (521, 519, 518), (525, 523, 522), (529, 527, 526), (533, 531, 530), (537, 535, 534), (541, 539, 538), (545, 543, 542), (549, 547, 546), (553, 551, 550), (557, 555, 554), (561, 559, 558), (565, 563, 562), (569, 567, 566), (573, 571, 570), (498, 494, 492), (510, 506, 504), (450, 507, 442), (441, 393, 377), (534, 530, 528), (527, 454, 462), (311, 488, 327), (416, 541, 408), (293, 496, 339), (570, 566, 564), (425, 591, 592), (302, 508, 351), (486, 482, 480), (438, 487, 430), (479, 396, 404), (522, 518, 516), (497, 330, 338), (509, 342, 350), (561, 466, 474), (366, 538, 457), (392, 495, 384), (489, 318, 326), (546, 542, 540), (558, 554, 552), (581, 580, 287), (576, 574, 145), (577, 581, 287, 284), (574, 575, 55, 145), (579, 577, 284), (582, 579, 284), (585, 582, 284), (578, 580, 36, 148), (583, 578, 148), (583, 575, 290), (584, 585, 284, 321), (588, 589, 423, 424), (589, 590, 423), (592, 591, 321, 284), (586, 587, 284, 287), (587, 592, 284), (586, 588, 424)])
me_body.polygons.foreach_set('use_smooth', [True] * 1161)
me_body.polygons.foreach_set('material_index', [1, 1, 1, 1, 1, 1, 1, 1, 1, 1, 1, 1, 0, 0, 0, 0, 0, 0, 1, 1, 1, 1, 0, 0, 0, 0, 0, 0, 1, 1, 1, 1, 1, 1, 1, 1, 1, 0, 0, 0, 0, 0, 0, 0, 0, 0, 0, 0, 0, 0, 0, 0, 0, 0, 0, 0, 0, 0, 0, 0, 0, 0, 0, 0, 0, 1, 1, 1, 0, 0, 0, 0, 0, 0, 0, 0, 0, 0, 0, 0, 0, 0, 0, 0, 0, 0, 0, 0, 0, 0, 0, 0, 0, 0, 0, 0, 0, 0, 0, 0, 0, 0, 0, 0, 0, 0, 0, 0, 0, 0, 0, 0, 0, 0, 0, 0, 0, 0, 0, 0, 0, 0, 0, 0, 0, 0, 0, 0, 0, 0, 0, 0, 0, 0, 0, 0, 0, 0, 1, 1, 1, 1, 1, 1, 1, 1, 1, 1, 1, 1, 0, 0, 0, 0, 0, 0, 0, 0, 0, 0, 0, 0, 0, 0, 0, 0, 0, 0, 0, 0, 0, 0, 0, 0, 0, 0, 1, 1, 1, 0, 0, 0, 1, 1, 1, 1, 1, 1, 1, 1, 1, 0, 0, 0, 0, 0, 0, 0, 0, 0, 1, 1, 1, 0, 0, 0, 0, 0, 0, 1, 1, 0, 0, 0, 0, 0, 0, 0, 0, 0, 0, 0, 0, 0, 0, 0, 0, 0, 0, 0, 0, 0, 0, 0, 0, 0, 0, 0, 0, 0, 0, 0, 0, 0, 0, 0, 0, 0, 0, 0, 0, 0, 0, 0, 1, 0, 0, 0, 0, 0, 0, 0, 0, 0, 0, 0, 0, 0, 0, 0, 1, 1, 0, 1, 1, 0, 0, 0, 1, 0, 1, 0, 0, 0, 0, 0, 0, 0, 0, 0, 0, 0, 0, 0, 0, 1, 0, 1, 0, 1, 0, 1, 1, 1, 1, 0, 0, 0, 1, 1, 1, 0, 0, 1, 1, 1, 1, 0, 1, 1, 0, 0, 0, 0, 0, 0, 0, 0, 0, 0, 0, 0, 1, 1, 0, 1, 1, 1, 1, 0, 0, 0, 0, 0, 0, 0, 0, 0, 1, 1, 1, 0, 0, 0, 0, 0, 0, 0, 0, 0, 0, 0, 0, 0, 0, 0, 0, 0, 0, 0, 0, 0, 0, 0, 0, 0, 0, 0, 0, 0, 0, 1, 0, 0, 1, 0, 0, 0, 0, 0, 0, 0, 0, 0, 0, 0, 0, 0, 0, 0, 0, 0, 0, 0, 0, 0, 0, 0, 0, 0, 0, 0, 0, 0, 0, 0, 0, 0, 0, 0, 0, 0, 0, 0, 0, 0, 0, 0, 0, 0, 0, 1, 0, 0, 0, 0, 0, 0, 0, 0, 0, 0, 0, 0, 0, 0, 0, 0, 0, 0, 0, 0, 0, 0, 0, 0, 0, 0, 0, 0, 0, 0, 0, 0, 0, 0, 0, 0, 0, 0, 0, 0, 0, 0, 0, 0, 0, 0, 0, 0, 0, 0, 0, 0, 0, 0, 0, 0, 0, 0, 0, 0, 1, 1, 1, 1, 1, 1, 1, 1, 0, 0, 0, 0, 0, 0, 0, 0, 0, 0, 0, 0, 0, 0, 0, 0, 0, 0, 0, 0, 0, 0, 0, 0, 0, 0, 0, 1, 0, 0, 0, 0, 0, 0, 0, 0, 0, 0, 0, 0, 0, 0, 0, 0, 0, 0, 0, 0, 0, 0, 0, 0, 0, 0, 1, 0, 0, 0, 0, 0, 0, 0, 0, 0, 0, 0, 0, 0, 0, 0, 0, 0, 0, 0, 0, 0, 0, 0, 0, 0, 0, 0, 0, 0, 0, 0, 0, 0, 0, 0, 0, 0, 0, 0, 0, 0, 0, 0, 0, 0, 0, 0, 0, 0, 0, 0, 0, 0, 0, 0, 0, 0, 0, 0, 0, 0, 0, 0, 0, 0, 0, 0, 0, 0, 0, 0, 0, 0, 0, 0, 0, 0, 0, 0, 0, 0, 0, 0, 0, 0, 0, 0, 0, 0, 0, 0, 0, 0, 0, 0, 0, 0, 0, 0, 0, 0, 0, 0, 0, 0, 0, 0, 0, 0, 0, 0, 0, 0, 0, 0, 0, 0, 0, 0, 0, 0, 0, 0, 0, 0, 0, 0, 0, 0, 0, 0, 0, 0, 0, 0, 0, 0, 0, 0, 0, 0, 0, 0, 0, 0, 0, 0, 0, 0, 0, 0, 0, 0, 0, 0, 0, 0, 0, 0, 0, 0, 0, 0, 0, 0, 0, 0, 0, 0, 0, 0, 0, 0, 0, 0, 0, 0, 0, 0, 0, 0, 0, 0, 0, 0, 0, 0, 0, 0, 0, 0, 0, 0, 0, 0, 0, 0, 0, 0, 0, 0, 0, 0, 0, 0, 0, 0, 0, 0, 0, 0, 0, 0, 0, 0, 0, 0, 0, 0, 0, 0, 0, 0, 0, 0, 0, 0, 0, 0, 0, 0, 0, 0, 0, 0, 0, 0, 0, 0, 0, 0, 0, 0, 0, 0, 0, 0, 0, 0, 0, 0, 0, 0, 0, 0, 0, 0, 0, 0, 0, 0, 0, 0, 0, 0, 0, 0, 0, 0, 0, 0, 0, 0, 0, 0, 0, 0, 0, 0, 0, 0, 0, 0, 0, 0, 0, 0, 0, 0, 0, 0, 0, 0, 0, 0, 0, 0, 0, 0, 0, 0, 0, 0, 0, 0, 0, 0, 0, 0, 0, 0, 0, 0, 0, 0, 0, 0, 0, 0, 0, 0, 0, 0, 0, 0, 0, 0, 0, 0, 0, 0, 0, 0, 0, 0, 0, 0, 0, 0, 0, 0, 0, 0, 0, 0, 0, 0, 0, 0, 0, 0, 0, 0, 0, 0, 0, 0, 0, 0, 0, 0, 0, 0, 0, 0, 0, 0, 0, 0, 0, 0, 0, 0, 0, 0, 0, 0, 0, 0, 0, 0, 0, 0, 0, 0, 0, 0, 0, 0, 0, 0, 0, 0, 0, 0, 0, 0, 0, 0, 0, 0, 0, 0, 0, 0, 0, 0, 0, 0, 0, 0, 0, 0, 0, 0, 0, 0, 0, 0, 0, 0, 0, 0, 0, 0, 0, 0, 0, 0, 0, 0, 0, 0, 0, 0, 0, 0, 0, 0, 0, 0, 0, 0, 0, 0, 0, 0, 0, 0, 0, 0, 0, 0, 0, 0, 0, 0, 0, 0, 0, 0, 0, 0, 0, 0, 0, 0, 0, 0, 0, 0, 0, 0, 0, 0, 0, 0, 0, 0, 0, 0, 0, 0, 0, 0, 0, 0, 0, 0, 0, 0, 0, 0, 0, 0, 0, 0, 0, 0, 0, 0, 0, 0, 0, 0, 0, 0, 0, 0, 0, 0, 0, 0, 0, 0, 0, 0, 0, 0, 0, 0, 0, 0, 0, 0, 0, 0, 0, 0, 0, 0, 0, 0, 0, 0, 0, 0, 0, 0, 0, 0, 0, 0, 0, 0, 0, 0, 0, 0, 0, 0, 0, 0, 0, 0, 0, 0, 0, 0, 0, 0, 0, 0, 0, 0, 0, 0, 0, 0, 0, 0, 0, 0, 0, 0, 0, 0, 0, 0, 0, 0, 0, 0, 0, 0, 0, 0, 0, 0, 0, 0, 0, 0, 0, 0, 0, 0, 0, 0, 0, 0, 0, 0, 0, 0, 0])
me_body.materials.append(mat_body)
me_body.materials.append(mat_eyes)
me_body.use_remesh_preserve_volume = False
me_body.use_remesh_preserve_attributes = False
me_body.use_mirror_vertex_groups = False
me_body.update()
me_tooth = bpy.data.meshes.new('Tooth')
me_tooth.from_pydata([(-0.717, -0.7141, -0.7762), (-0.6623, -0.7049, -0.833), (-0.6759, -0.7311, -0.778), (-1.102, -1.049, 0.9535), (-1.051, -1.1, 0.9535), (-1.051, -1.049, 1.0), (-0.717, 0.7141, -0.7762), (-0.6759, 0.7311, -0.778), (-0.6623, 0.7049, -0.833), (-1.102, 1.049, 0.9535), (-1.051, 1.049, 1.0), (-1.051, 1.1, 0.9535), (0.7474, -0.7141, -0.7707), (0.7076, -0.7336, -0.7796), (0.7, -0.7038, -0.8353), (1.098, -1.049, 0.9535), (1.047, -1.049, 1.0), (1.047, -1.1, 0.9535), (0.7076, 0.7336, -0.7796), (0.7474, 0.7141, -0.7707), (0.7, 0.7038, -0.8353), (1.047, 1.049, 1.0), (1.098, 1.049, 0.9535), (1.047, 1.1, 0.9535), (-0.4409, 0.6479, -0.979), (-0.459, 0.6999, -0.916), (-0.3796, 0.6862, -0.9558), (-0.3731, 0.6406, -1.0), (-0.7133, 1.049, 1.0), (-0.6111, 1.049, 1.0), (-0.6111, 1.1, 0.9535), (-0.7133, 1.1, 0.9535), (-0.459, -0.6999, -0.916), (-0.4409, -0.6479, -0.979), (-0.3731, -0.6406, -1.0), (-0.3796, -0.6862, -0.9558), (-0.7133, -1.1, 0.9535), (-0.6111, -1.1, 0.9535), (-0.6111, -1.049, 1.0), (-0.7133, -1.049, 1.0), (0.7969, 1.049, 1.0), (0.7969, 1.1, 0.9535), (0.6947, 1.1, 0.9535), (0.6947, 1.049, 1.0), (0.5117, -0.6485, -0.9767), (0.5319, -0.7023, -0.9087), (0.4513, -0.6862, -0.9558), (0.4449, -0.6406, -1.0), (0.4449, 0.6406, -1.0), (0.4513, 0.6862, -0.9558), (0.5319, 0.7023, -0.9087), (0.5117, 0.6485, -0.9767), (0.6947, -1.1, 0.9535), (0.7969, -1.1, 0.9535), (0.7969, -1.049, 1.0), (0.6947, -1.049, 1.0), (-0.7428, -0.7141, -0.7358), (-0.6895, -0.7489, -0.7465), (-0.7263, -0.7457, -0.6537), (-0.7623, -0.7107, -0.6537), (-0.7428, 0.7141, -0.7358), (-0.7623, 0.7107, -0.6537), (-0.7263, 0.7457, -0.6537), (-0.6895, 0.7489, -0.7465), (0.7592, 0.7141, -0.7413), (0.7168, 0.7489, -0.7465), (0.7365, 0.7457, -0.6537), (0.7725, 0.7107, -0.6537), (0.7592, -0.7141, -0.7413), (0.7725, -0.7107, -0.6537), (0.7365, -0.7457, -0.6537), (0.7168, -0.7489, -0.7465), (-0.4867, -0.738, -0.7442), (-0.4137, -0.738, -0.7442), (-0.4195, -0.7457, -0.6537), (-0.4912, -0.7457, -0.6537), (-0.4867, 0.738, -0.7442), (-0.4912, 0.7457, -0.6537), (-0.4195, 0.7457, -0.6537), (-0.4137, 0.738, -0.7442), (0.4855, -0.738, -0.7442), (0.5585, -0.738, -0.7442), (0.5628, -0.7457, -0.6537), (0.491, -0.7457, -0.6537), (0.5585, 0.738, -0.7442), (0.4855, 0.738, -0.7442), (0.491, 0.7457, -0.6537), (0.5628, 0.7457, -0.6537), (-0.8117, -0.7535, -0.1796), (-0.7717, -0.7923, -0.1796), (-0.7717, -0.7923, -0.08706), (-0.8117, -0.7535, -0.08707), (-1.0, -0.9535, 0.4798), (-0.9788, -0.9333, 0.3871), (-0.9329, -0.9791, 0.3871), (-0.9535, -1.0, 0.4798), (-1.0, 0.9535, 0.4798), (-0.9535, 1.0, 0.4798), (-0.9329, 0.9791, 0.3871), (-0.9788, 0.9333, 0.3871), (-0.8117, 0.7535, -0.1796), (-0.8117, 0.7535, -0.08707), (-0.7717, 0.7923, -0.08706), (-0.7717, 0.7923, -0.1796), (1.0, 0.9535, 0.4798), (0.9795, 0.9333, 0.3871), (0.9336, 0.9791, 0.3871), (0.9535, 1.0, 0.4798), (0.8191, 0.7535, -0.1796), (0.7791, 0.7923, -0.1796), (0.7791, 0.7923, -0.08706), (0.8191, 0.7535, -0.08705), (1.0, -0.9535, 0.4798), (0.9535, -1.0, 0.4798), (0.9336, -0.9791, 0.3871), (0.9795, -0.9333, 0.3871), (0.8191, -0.7535, -0.1796), (0.8191, -0.7535, -0.08705), (0.7791, -0.7923, -0.08706), (0.7791, -0.7923, -0.1796), (-0.6465, -1.0, 0.4798), (-0.6329, -0.9791, 0.3871), (-0.5414, -0.9791, 0.3871), (-0.5535, -1.0, 0.4798), (-0.5254, -0.7923, -0.1796), (-0.4457, -0.7923, -0.1796), (-0.4457, -0.7923, -0.08706), (-0.5254, -0.7923, -0.08706), (-0.6465, 1.0, 0.4798), (-0.5535, 1.0, 0.4798), (-0.5414, 0.9791, 0.3871), (-0.6329, 0.9791, 0.3871), (-0.5254, 0.7923, -0.1796), (-0.5254, 0.7923, -0.08706), (-0.4457, 0.7923, -0.08706), (-0.4457, 0.7923, -0.1796), (0.6335, -1.0, 0.4798), (0.6204, -0.9791, 0.3871), (0.7119, -0.9791, 0.3871), (0.7265, -1.0, 0.4798), (0.5183, -0.7923, -0.1796), (0.598, -0.7923, -0.1796), (0.598, -0.7923, -0.08706), (0.5183, -0.7923, -0.08706), (0.7265, 1.0, 0.4798), (0.7119, 0.9791, 0.3871), (0.6204, 0.9791, 0.3871), (0.6335, 1.0, 0.4798), (0.598, 0.7923, -0.1796), (0.5183, 0.7923, -0.1796), (0.5183, 0.7923, -0.08706), (0.598, 0.7923, -0.08706), (-0.6623, -0.0348, -0.833), (-0.717, -0.0348, -0.7762), (-0.717, 0.0348, -0.7762), (-0.6623, 0.0348, -0.833), (-1.102, 0.05111, 0.9535), (-1.102, -0.05111, 0.9535), (-1.051, -0.05111, 1.0), (-1.051, 0.05111, 1.0), (0.7, 0.0348, -0.8353), (0.7474, 0.0348, -0.7707), (0.7474, -0.0348, -0.7707), (0.7, -0.0348, -0.8353), (1.098, -0.05111, 0.9535), (1.098, 0.05111, 0.9535), (1.047, 0.05111, 1.0), (1.047, -0.05111, 1.0), (-0.7133, -0.05111, 1.0), (-0.6111, -0.05111, 1.0), (-0.6111, 0.05111, 1.0), (-0.7133, 0.05111, 1.0), (-0.4409, -0.0348, -0.979), (-0.4409, 0.0348, -0.979), (-0.3731, 0.0348, -1.0), (-0.3731, -0.0348, -1.0), (0.6947, -0.05111, 1.0), (0.7969, -0.05111, 1.0), (0.7969, 0.05111, 1.0), (0.6947, 0.05111, 1.0), (0.5117, -0.0348, -0.9767), (0.4449, -0.0348, -1.0), (0.4449, 0.0348, -1.0), (0.5117, 0.0348, -0.9767), (0.7592, -0.0348, -0.7413), (0.7592, 0.0348, -0.7413), (0.7725, 0.0348, -0.6537), (0.7725, -0.0348, -0.6537), (-0.7428, 0.0348, -0.7358), (-0.7428, -0.0348, -0.7358), (-0.7623, -0.0348, -0.6537), (-0.7623, 0.0348, -0.6537), (0.8191, -0.03866, -0.1796), (0.8191, 0.03866, -0.1796), (0.8191, 0.03866, -0.08705), (0.8191, -0.03866, -0.08705), (1.0, -0.04647, 0.4798), (0.9795, -0.04569, 0.3871), (0.9795, 0.04569, 0.3871), (1.0, 0.04647, 0.4798), (-0.8117, 0.03866, -0.1796), (-0.8117, -0.03866, -0.1796), (-0.8117, -0.03866, -0.08707), (-0.8117, 0.03866, -0.08707), (-1.0, 0.04647, 0.4798), (-0.9788, 0.04569, 0.3871), (-0.9788, -0.04569, 0.3871), (-1.0, -0.04647, 0.4798)], [], [(13, 71, 81, 45), (104, 22, 165, 199), (19, 64, 185, 161), (168, 158, 5, 39), (162, 184, 68, 12), (92, 3, 157, 207), (136, 52, 37, 123), (32, 72, 57, 2), (75, 124, 89, 58), (204, 156, 9, 96), (196, 164, 15, 112), (113, 17, 53, 139), (46, 80, 73, 35), (43, 29, 170, 179), (129, 30, 42, 147), (180, 163, 14, 44), (8, 24, 173, 155), (176, 169, 38, 55), (0, 56, 189, 153), (167, 177, 54, 16), (21, 40, 178, 166), (28, 10, 159, 171), (91, 93, 206, 202), (187, 192, 116, 69), (143, 137, 122, 126), (191, 200, 100, 61), (151, 145, 106, 110), (78, 135, 149, 86), (134, 130, 146, 150), (59, 88, 201, 190), (203, 205, 99, 101), (83, 140, 125, 74), (118, 114, 138, 142), (70, 119, 141, 82), (111, 105, 198, 194), (67, 108, 193, 186), (102, 98, 131, 133), (127, 121, 94, 90), (62, 103, 132, 77), (195, 197, 115, 117), (87, 148, 109, 66), (120, 36, 4, 95), (51, 20, 160, 183), (26, 79, 85, 49), (144, 41, 23, 107), (154, 188, 60, 6), (175, 181, 47, 34), (97, 11, 31, 128), (50, 84, 65, 18), (27, 48, 182, 174), (7, 63, 76, 25), (0, 1, 2), (3, 4, 5), (6, 7, 8), (9, 10, 11), (12, 13, 14), (15, 16, 17), (18, 19, 20), (21, 22, 23), (24, 25, 26, 27), (28, 29, 30, 31), (32, 33, 34, 35), (36, 37, 38, 39), (40, 41, 42, 43), (44, 45, 46, 47), (48, 49, 50, 51), (52, 53, 54, 55), (56, 57, 58, 59), (60, 61, 62, 63), (64, 65, 66, 67), (68, 69, 70, 71), (72, 73, 74, 75), (76, 77, 78, 79), (80, 81, 82, 83), (84, 85, 86, 87), (88, 89, 90, 91), (92, 93, 94, 95), (96, 97, 98, 99), (100, 101, 102, 103), (104, 105, 106, 107), (108, 109, 110, 111), (112, 113, 114, 115), (116, 117, 118, 119), (120, 121, 122, 123), (124, 125, 126, 127), (128, 129, 130, 131), (132, 133, 134, 135), (136, 137, 138, 139), (140, 141, 142, 143), (144, 145, 146, 147), (148, 149, 150, 151), (152, 153, 154, 155), (156, 157, 158, 159), (160, 161, 162, 163), (164, 165, 166, 167), (168, 169, 170, 171), (172, 173, 174, 175), (176, 177, 178, 179), (180, 181, 182, 183), (184, 185, 186, 187), (188, 189, 190, 191), (192, 193, 194, 195), (196, 197, 198, 199), (200, 201, 202, 203), (204, 205, 206, 207), (152, 1, 0, 153), (95, 4, 3, 92), (159, 10, 9, 156), (63, 7, 6, 60), (24, 8, 7, 25), (40, 21, 23, 41), (64, 19, 18, 65), (160, 20, 19, 161), (167, 16, 15, 164), (71, 13, 12, 68), (44, 14, 13, 45), (39, 5, 4, 36), (48, 27, 26, 49), (10, 28, 31, 11), (1, 33, 32, 2), (55, 38, 37, 52), (168, 39, 38, 169), (175, 34, 33, 172), (72, 32, 35, 73), (79, 26, 25, 76), (29, 43, 42, 30), (34, 47, 46, 35), (20, 51, 50, 18), (16, 54, 53, 17), (80, 46, 45, 81), (176, 55, 54, 177), (180, 44, 47, 181), (84, 50, 49, 85), (2, 57, 56, 0), (103, 62, 61, 100), (108, 67, 66, 109), (119, 70, 69, 116), (124, 75, 74, 125), (135, 78, 77, 132), (140, 83, 82, 141), (148, 87, 86, 149), (78, 86, 85, 79), (70, 82, 81, 71), (62, 77, 76, 63), (83, 74, 73, 80), (75, 58, 57, 72), (187, 69, 68, 184), (87, 66, 65, 84), (191, 61, 60, 188), (58, 89, 88, 59), (90, 94, 93, 91), (11, 97, 96, 9), (98, 102, 101, 99), (22, 104, 107, 23), (105, 111, 110, 106), (17, 113, 112, 15), (114, 118, 117, 115), (36, 120, 123, 37), (121, 127, 126, 122), (30, 129, 128, 31), (130, 134, 133, 131), (52, 136, 139, 53), (137, 143, 142, 138), (41, 144, 147, 42), (145, 151, 150, 146), (134, 150, 149, 135), (129, 147, 146, 130), (118, 142, 141, 119), (113, 139, 138, 114), (102, 133, 132, 103), (97, 128, 131, 98), (143, 126, 125, 140), (136, 123, 122, 137), (127, 90, 89, 124), (120, 95, 94, 121), (195, 117, 116, 192), (196, 112, 115, 197), (151, 110, 109, 148), (144, 107, 106, 145), (203, 101, 100, 200), (204, 96, 99, 205), (8, 155, 154, 6), (5, 158, 157, 3), (14, 163, 162, 12), (21, 166, 165, 22), (28, 171, 170, 29), (27, 174, 173, 24), (43, 179, 178, 40), (51, 183, 182, 48), (67, 186, 185, 64), (59, 190, 189, 56), (111, 194, 193, 108), (104, 199, 198, 105), (91, 202, 201, 88), (92, 207, 206, 93), (205, 203, 202, 206), (200, 191, 190, 201), (197, 195, 194, 198), (192, 187, 186, 193), (188, 154, 153, 189), (184, 162, 161, 185), (181, 175, 174, 182), (177, 167, 166, 178), (172, 152, 155, 173), (169, 176, 179, 170), (158, 168, 171, 159), (163, 180, 183, 160), (164, 196, 199, 165), (156, 204, 207, 157), (152, 172, 33, 1)])
me_tooth.polygons.foreach_set('use_smooth', [True] * 210)
me_tooth.materials.append(mat_eyes)
me_tooth.use_remesh_preserve_volume = False
me_tooth.use_remesh_preserve_attributes = False
me_tooth.use_mirror_vertex_groups = False
me_tooth.update()
me_foot = bpy.data.meshes.new('Foot')
me_foot.from_pydata([(-1.0, -1.0, -1.0), (-0.9, -1.0, 1.0), (-0.6, 1.0, -0.9286), (-0.6, 1.0, 0.2714), (1.0, -1.0, -1.0), (0.9, -1.0, 1.0), (0.6, 1.0, -0.9286), (0.6, 1.0, 0.2714), (-1.0, 0.3259, -1.0), (-0.9, 0.3259, 1.0), (1.0, 0.3259, -1.0), (0.9, 0.3259, 1.0), (-1.0, -1.0, -0.5797), (-0.6, 1.0, -0.6764), (0.6, 1.0, -0.6764), (1.0, -1.0, -0.5797), (1.0, 0.3259, -0.5797), (-1.0, 0.3259, -0.5797)], [], [(17, 9, 3, 13), (13, 3, 7, 14), (16, 11, 5, 15), (15, 5, 1, 12), (8, 10, 4, 0), (11, 9, 1, 5), (7, 3, 9, 11), (2, 6, 10, 8), (14, 7, 11, 16), (12, 1, 9, 17), (0, 12, 17, 8), (6, 14, 16, 10), (4, 15, 12, 0), (10, 16, 15, 4), (2, 13, 14, 6), (8, 17, 13, 2)])
me_foot.polygons.foreach_set('use_smooth', [True] * 16)
me_foot.polygons.foreach_set('material_index', [0, 0, 0, 0, 1, 0, 0, 1, 0, 0, 1, 1, 1, 1, 1, 1])
me_foot.materials.append(mat_shoe)
me_foot.materials.append(mat_shoe_sole)
me_foot.use_remesh_preserve_volume = False
me_foot.use_remesh_preserve_attributes = False
me_foot.use_mirror_vertex_groups = False
me_foot.update()
me_plane = bpy.data.meshes.new('Plane')
me_plane.from_pydata([(-1.0, 1.0, 0.0), (1.0, 1.0, 0.0), (-1.0, -1.0, 8.95), (1.0, -1.0, 8.95), (1.0, -1.0, 4.028), (-1.0, -1.0, 4.028), (-1.0, -0.3542, 0.0), (1.0, -0.3542, 0.0), (-1.0, -1.0, 4.028), (-1.0, -0.3542, 0.0), (-1.0, -0.978, 2.985), (-1.0, -0.9135, 2.014), (-1.0, -0.8108, 1.18), (-1.0, -0.6771, 0.5396), (-1.0, -0.5213, 0.1372), (1.0, -0.3542, 0.0), (1.0, -1.0, 4.028), (1.0, -0.5213, 0.1372), (1.0, -0.6771, 0.5396), (1.0, -0.8108, 1.18), (1.0, -0.9135, 2.014), (1.0, -0.978, 2.985)], [], [(6, 7, 1, 0), (4, 5, 2, 3), (16, 8, 5, 4), (8, 16, 21, 10), (10, 21, 20, 11), (11, 20, 19, 12), (12, 19, 18, 13), (13, 18, 17, 14), (14, 17, 15, 9), (9, 15, 7, 6)])
me_plane.polygons.foreach_set('use_smooth', [True] * 10)
me_plane.use_remesh_preserve_volume = False
me_plane.use_remesh_preserve_attributes = False
me_plane.use_mirror_vertex_groups = False
me_plane.update()
me_icosphere = bpy.data.meshes.new('Icosphere')
me_icosphere.from_pydata([(0.0, 0.0, -1.0), (0.7236, -0.5257, -0.4472), (-0.2764, -0.8506, -0.4472), (-0.8944, 0.0, -0.4472), (-0.2764, 0.8506, -0.4472), (0.7236, 0.5257, -0.4472), (0.2764, -0.8506, 0.4472), (-0.7236, -0.5257, 0.4472), (-0.7236, 0.5257, 0.4472), (0.2764, 0.8506, 0.4472), (0.8944, 0.0, 0.4472), (0.0, 0.0, 1.0), (-0.1625, -0.5, -0.8507), (0.4253, -0.309, -0.8507), (0.2629, -0.809, -0.5257), (0.8506, 0.0, -0.5257), (0.4253, 0.309, -0.8507), (-0.5257, 0.0, -0.8507), (-0.6882, -0.5, -0.5257), (-0.1625, 0.5, -0.8507), (-0.6882, 0.5, -0.5257), (0.2629, 0.809, -0.5257), (0.9511, -0.309, 0.0), (0.9511, 0.309, 0.0), (0.0, -1.0, 0.0), (0.5878, -0.809, 0.0), (-0.9511, -0.309, 0.0), (-0.5878, -0.809, 0.0), (-0.5878, 0.809, 0.0), (-0.9511, 0.309, 0.0), (0.5878, 0.809, 0.0), (0.0, 1.0, 0.0), (0.6882, -0.5, 0.5257), (-0.2629, -0.809, 0.5257), (-0.8506, 0.0, 0.5257), (-0.2629, 0.809, 0.5257), (0.6882, 0.5, 0.5257), (0.1625, -0.5, 0.8507), (0.5257, 0.0, 0.8507), (-0.4253, -0.309, 0.8507), (-0.4253, 0.309, 0.8507), (0.1625, 0.5, 0.8507)], [], [(0, 13, 12), (1, 13, 15), (0, 12, 17), (0, 17, 19), (0, 19, 16), (1, 15, 22), (2, 14, 24), (3, 18, 26), (4, 20, 28), (5, 21, 30), (1, 22, 25), (2, 24, 27), (3, 26, 29), (4, 28, 31), (5, 30, 23), (6, 32, 37), (7, 33, 39), (8, 34, 40), (9, 35, 41), (10, 36, 38), (38, 41, 11), (38, 36, 41), (36, 9, 41), (41, 40, 11), (41, 35, 40), (35, 8, 40), (40, 39, 11), (40, 34, 39), (34, 7, 39), (39, 37, 11), (39, 33, 37), (33, 6, 37), (37, 38, 11), (37, 32, 38), (32, 10, 38), (23, 36, 10), (23, 30, 36), (30, 9, 36), (31, 35, 9), (31, 28, 35), (28, 8, 35), (29, 34, 8), (29, 26, 34), (26, 7, 34), (27, 33, 7), (27, 24, 33), (24, 6, 33), (25, 32, 6), (25, 22, 32), (22, 10, 32), (30, 31, 9), (30, 21, 31), (21, 4, 31), (28, 29, 8), (28, 20, 29), (20, 3, 29), (26, 27, 7), (26, 18, 27), (18, 2, 27), (24, 25, 6), (24, 14, 25), (14, 1, 25), (22, 23, 10), (22, 15, 23), (15, 5, 23), (16, 21, 5), (16, 19, 21), (19, 4, 21), (19, 20, 4), (19, 17, 20), (17, 3, 20), (17, 18, 3), (17, 12, 18), (12, 2, 18), (15, 16, 5), (15, 13, 16), (13, 0, 16), (12, 14, 2), (12, 13, 14), (13, 1, 14)])
me_icosphere.materials.append(mat_eyes)
me_icosphere.use_remesh_preserve_volume = False
me_icosphere.use_remesh_preserve_attributes = False
me_icosphere.use_mirror_vertex_groups = False
me_icosphere.update()

# ---- objects
ob_body = bpy.data.objects.new('Body', me_body)
ob_lamp = bpy.data.objects.new('Lamp', light_lamp)
ob_camera = bpy.data.objects.new('Camera', cam_camera)
ob_tooth = bpy.data.objects.new('Tooth', me_tooth)
ob_foot = bpy.data.objects.new('Foot', me_foot)
ob_ground = bpy.data.objects.new('Ground', me_plane)
ob_eye = bpy.data.objects.new('Eye', me_icosphere)

# ---- transforms, parenting, visibility, modifiers, constraints
ob_body.location = (0.0, 0.0, 2.091)
ob_body.lock_rotations_4d = False
ob_body.empty_display_type = 'ARROWS'
ob_body.lineart.crease_threshold = 0.0
ob_lamp.location = (-5.657, 5.86, 4.904)
ob_lamp.rotation_euler = (0.6503, 0.05522, 1.866)
ob_lamp.lock_rotations_4d = False
ob_lamp.empty_display_type = 'ARROWS'
ob_lamp.color = (0.0, 0.0, 0.0, 0.0)
ob_lamp.lineart.crease_threshold = 0.0
ob_camera.location = (-4.804, 8.674, 6.344)
ob_camera.rotation_euler = (1.109, 0.0, 3.607)
ob_camera.lock_rotations_4d = False
ob_camera.empty_display_type = 'ARROWS'
ob_camera.color = (0.0, 0.0, 0.0, 0.0)
ob_camera.display_type = 'WIRE'
ob_camera.lineart.crease_threshold = 0.0
ob_tooth.parent = ob_body
ob_tooth.matrix_parent_inverse = Matrix(((1.0, 0.0, 0.0, -0.0), (0.0, 1.0, 0.0, -0.0), (0.0, 0.0, 1.0, -2.091), (0.0, 0.0, 0.0, 1.0)))
ob_tooth.location = (-0.269, 1.195, 1.587)
ob_tooth.scale = (0.06995, 0.04588, 0.06921)
ob_tooth.lineart.crease_threshold = 0.0
_m = ob_tooth.modifiers.new('Array', 'ARRAY')
_m.count = 4
_m.constant_offset_displace = (2.45, 0.0, 0.0)
_m.relative_offset_displace = (1.3, 0.0, 0.0)
_m.offset_object = ob_body
ob_foot.parent = ob_body
ob_foot.matrix_parent_inverse = Matrix(((1.0, 0.0, 0.0, -0.0), (0.0, 1.0, 0.0, -0.0), (0.0, 0.0, 1.0, -2.091), (0.0, 0.0, 0.0, 1.0)))
ob_foot.location = (-0.5778, 0.2715, 0.4796)
ob_foot.scale = (0.2343, 0.4702, 0.1777)
ob_foot.lineart.crease_threshold = 0.0
_m = ob_foot.modifiers.new('Mirror', 'MIRROR')
_m.mirror_object = ob_body
_m = ob_foot.modifiers.new('Subsurf', 'SUBSURF')
_m.uv_smooth = 'PRESERVE_CORNERS'
_m.quality = 1
_m.render_levels = 1
_m.show_only_control_edges = False
ob_ground.location = (0.2667, 0.01514, 0.0)
ob_ground.scale = (28.8, 8.47, 1.0)
ob_ground.lineart.crease_threshold = 0.0
ob_eye.location = (-0.3019, 1.154, 2.317)
ob_eye.scale = (0.16, 0.16, 0.2304)
ob_eye.lineart.crease_threshold = 0.0
_m = ob_eye.modifiers.new('Mirror', 'MIRROR')
_m.mirror_object = ob_body

# ---- collection membership
col_collection_1.objects.link(ob_body)
col_collection_1.objects.link(ob_lamp)
col_collection_1.objects.link(ob_camera)
col_collection_2.objects.link(ob_tooth)
col_collection_3.objects.link(ob_foot)
col_collection_11.objects.link(ob_ground)
col_collection_11.objects.link(ob_eye)

# ---- scene / render settings (as saved in the file)
scene.camera = ob_camera
scene.frame_start = 1; scene.frame_end = 250; scene.frame_set(1)
scene.render.engine = 'BLENDER_EEVEE_NEXT'
scene.render.resolution_percentage = 50
scene.render.dither_intensity = 0.0
scene.cycles.use_denoising = False
scene.cycles.samples = 128
scene.cycles.sampling_pattern = 'TABULATED_SOBOL'
scene.cycles.light_sampling_threshold = 0.0
scene.cycles.use_adaptive_sampling = False
scene.cycles.use_light_tree = False
scene.cycles.blur_glossy = 0.0
scene.cycles.sample_clamp_indirect = 0.0
scene.view_settings.view_transform = 'Standard'
bpy.context.view_layer.update()
